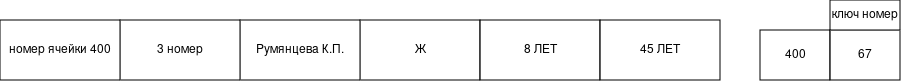

The diagram above was exported from draw.io. Its source (the exported page's mxGraphModel, read from the mxfile embedded in the PNG):
<mxGraphModel dx="2241" dy="719" grid="1" gridSize="10" guides="1" tooltips="1" connect="1" arrows="1" fold="1" page="1" pageScale="1" pageWidth="827" pageHeight="1169" math="0" shadow="0">
  <root>
    <mxCell id="0" />
    <mxCell id="1" parent="0" />
    <mxCell id="8D5SOJd_CnyROgO83X0a-1" parent="1" style="rounded=0;whiteSpace=wrap;html=1;" value="Ж" vertex="1">
      <mxGeometry height="60" width="120" x="150" y="260" as="geometry" />
    </mxCell>
    <mxCell id="8D5SOJd_CnyROgO83X0a-2" parent="1" style="rounded=0;whiteSpace=wrap;html=1;" value="Румянцева К.П." vertex="1">
      <mxGeometry height="60" width="120" x="30" y="260" as="geometry" />
    </mxCell>
    <mxCell id="8D5SOJd_CnyROgO83X0a-4" parent="1" style="rounded=0;whiteSpace=wrap;html=1;" value="8 ЛЕТ" vertex="1">
      <mxGeometry height="60" width="120" x="270" y="260" as="geometry" />
    </mxCell>
    <mxCell id="8D5SOJd_CnyROgO83X0a-9" parent="1" style="rounded=0;whiteSpace=wrap;html=1;" value="45 ЛЕТ" vertex="1">
      <mxGeometry height="60" width="120" x="390" y="260" as="geometry" />
    </mxCell>
    <mxCell id="8D5SOJd_CnyROgO83X0a-10" parent="1" style="rounded=0;whiteSpace=wrap;html=1;" value="3 номер" vertex="1">
      <mxGeometry height="60" width="120" x="-90" y="260" as="geometry" />
    </mxCell>
    <mxCell id="8D5SOJd_CnyROgO83X0a-21" parent="1" style="rounded=0;whiteSpace=wrap;html=1;" value="400" vertex="1">
      <mxGeometry height="50" width="70" x="550" y="270" as="geometry" />
    </mxCell>
    <mxCell id="8D5SOJd_CnyROgO83X0a-22" parent="1" style="rounded=0;whiteSpace=wrap;html=1;" value="67" vertex="1">
      <mxGeometry height="50" width="70" x="620" y="270" as="geometry" />
    </mxCell>
    <mxCell id="8D5SOJd_CnyROgO83X0a-23" parent="1" style="rounded=0;whiteSpace=wrap;html=1;" value="ключ номер" vertex="1">
      <mxGeometry height="30" width="70" x="620" y="240" as="geometry" />
    </mxCell>
    <mxCell id="8D5SOJd_CnyROgO83X0a-24" parent="1" style="rounded=0;whiteSpace=wrap;html=1;" value="номер ячейки 400" vertex="1">
      <mxGeometry height="60" width="120" x="-210" y="260" as="geometry" />
    </mxCell>
  </root>
</mxGraphModel>